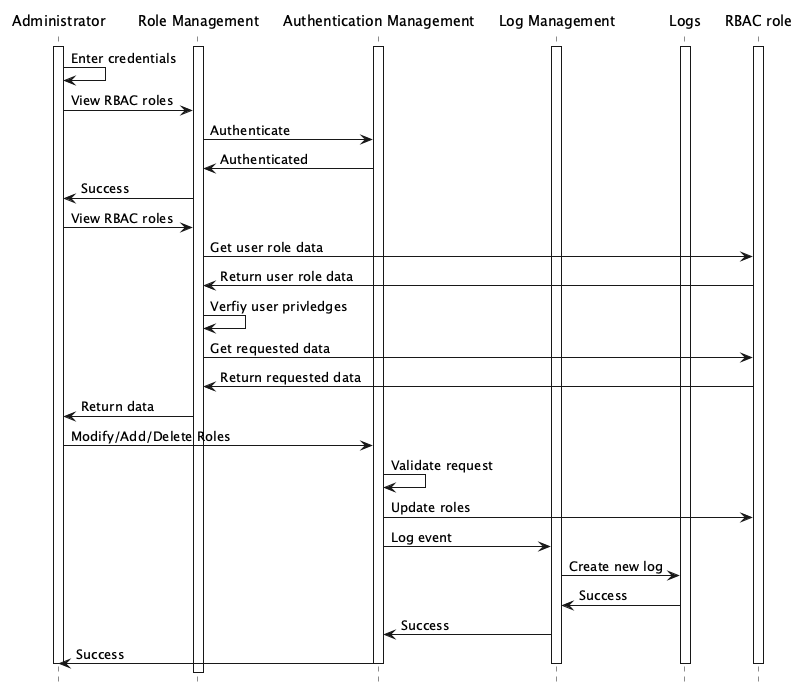

The diagram above was rendered by PlantUML. Its source (embedded in the PNG):
@startuml

hide footbox

skinparam ParticipantBorderColor transparent
skinparam ParticipantBackgroundColor transparent
skinparam ActorBorderColor transparent
skinparam ActorBackgroundColor transparent

participant "Administrator" as A
participant "Role Management" as RM
participant "Authentication Management" as AM
participant "Log Management" as LM
participant "Logs" as DB
participant "RBAC role" as RBAC


activate A
activate RM
activate AM
activate RBAC
activate DB
activate LM

A -> A : Enter credentials
A -> RM : View RBAC roles
RM -> AM : Authenticate
AM -> RM : Authenticated
RM -> A : Success

A -> RM : View RBAC roles
RM -> RBAC : Get user role data
RBAC -> RM : Return user role data
RM -> RM : Verfiy user privledges
RM -> RBAC : Get requested data
RBAC -> RM : Return requested data
RM -> A : Return data

A->AM : Modify/Add/Delete Roles
AM->AM : Validate request
AM -> RBAC : Update roles
AM -> LM : Log event
LM -> DB : Create new log
DB -> LM : Success
LM -> AM : Success
AM -> A : Success



deactivate A
deactivate AM
deactivate RBAC
deactivate DB
deactivate LM





@enduml